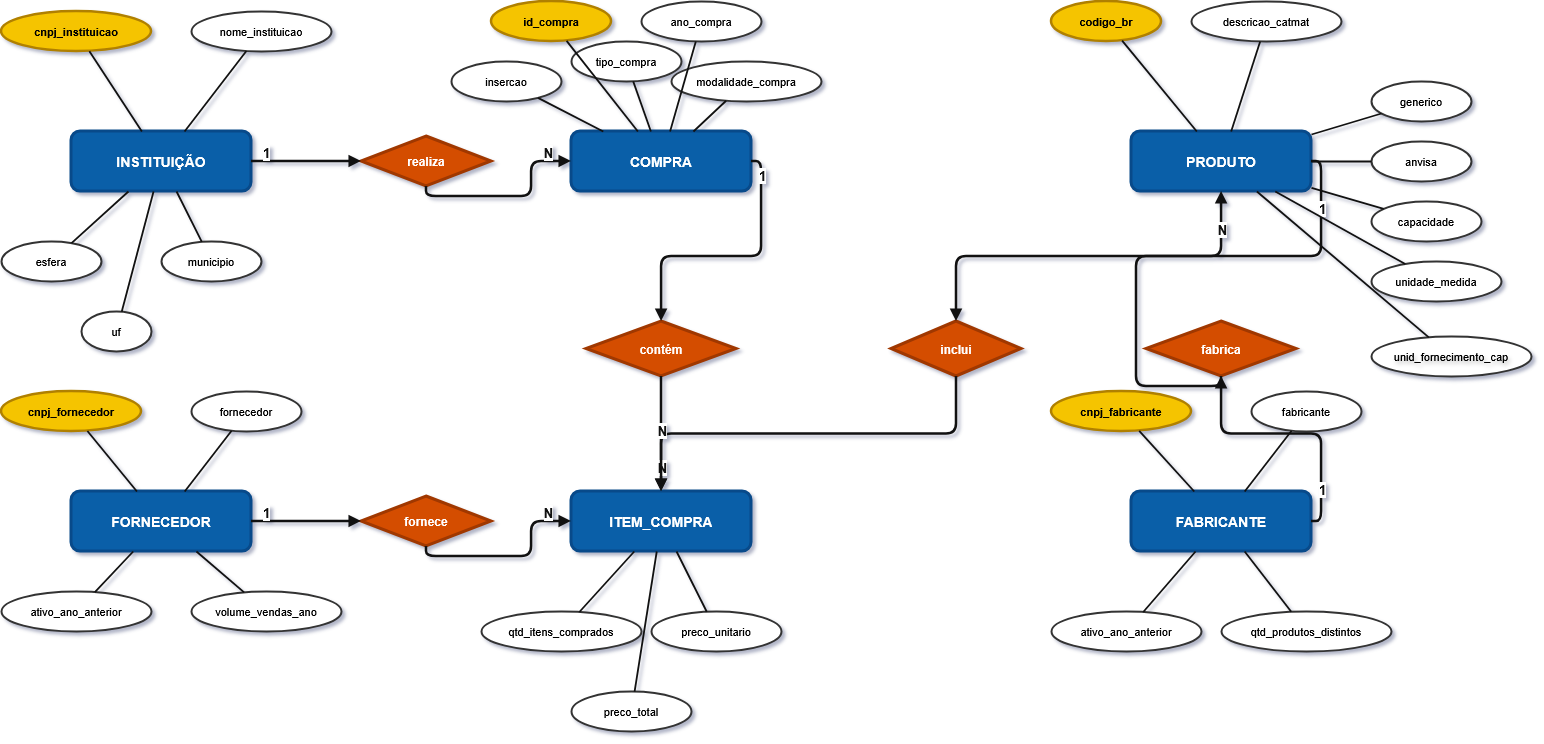

The diagram above was exported from draw.io. Its source (the exported page's mxGraphModel, read from the mxfile embedded in the PNG):
<mxGraphModel dx="1585" dy="866" grid="0" gridSize="10" guides="1" tooltips="1" connect="1" arrows="1" fold="1" page="1" pageScale="1" pageWidth="1600" pageHeight="900" background="#ffffff" math="0" shadow="1">
  <root>
    <mxCell id="0" />
    <mxCell id="1" parent="0" />
    <mxCell id="E_INST" parent="1" style="rounded=1;whiteSpace=wrap;html=1;fillColor=#0a5fa8;strokeColor=#084a8a;fontColor=#ffffff;fontStyle=1;fontSize=14;strokeWidth=3;" value="INSTITUIÇÃO" vertex="1">
      <mxGeometry height="60" width="180" x="80" y="200" as="geometry" />
    </mxCell>
    <mxCell id="E_COMP" parent="1" style="rounded=1;whiteSpace=wrap;html=1;fillColor=#0a5fa8;strokeColor=#084a8a;fontColor=#ffffff;fontStyle=1;fontSize=14;strokeWidth=3;" value="COMPRA" vertex="1">
      <mxGeometry height="60" width="180" x="580" y="200" as="geometry" />
    </mxCell>
    <mxCell id="E_PROD" parent="1" style="rounded=1;whiteSpace=wrap;html=1;fillColor=#0a5fa8;strokeColor=#084a8a;fontColor=#ffffff;fontStyle=1;fontSize=14;strokeWidth=3;" value="PRODUTO" vertex="1">
      <mxGeometry height="60" width="180" x="1140" y="200" as="geometry" />
    </mxCell>
    <mxCell id="E_ITEM" parent="1" style="rounded=1;whiteSpace=wrap;html=1;fillColor=#0a5fa8;strokeColor=#084a8a;fontColor=#ffffff;fontStyle=1;fontSize=14;strokeWidth=3;" value="ITEM_COMPRA" vertex="1">
      <mxGeometry height="60" width="180" x="580" y="560" as="geometry" />
    </mxCell>
    <mxCell id="E_FORN" parent="1" style="rounded=1;whiteSpace=wrap;html=1;fillColor=#0a5fa8;strokeColor=#084a8a;fontColor=#ffffff;fontStyle=1;fontSize=14;strokeWidth=3;" value="FORNECEDOR" vertex="1">
      <mxGeometry height="60" width="180" x="80" y="560" as="geometry" />
    </mxCell>
    <mxCell id="E_FAB" parent="1" style="rounded=1;whiteSpace=wrap;html=1;fillColor=#0a5fa8;strokeColor=#084a8a;fontColor=#ffffff;fontStyle=1;fontSize=14;strokeWidth=3;" value="FABRICANTE" vertex="1">
      <mxGeometry height="60" width="180" x="1140" y="560" as="geometry" />
    </mxCell>
    <mxCell id="R_REA" parent="1" style="rhombus;whiteSpace=wrap;html=1;fillColor=#d44d00;strokeColor=#a03800;fontColor=#ffffff;fontStyle=1;fontSize=12;strokeWidth=3;" value="realiza" vertex="1">
      <mxGeometry height="50" width="130" x="370" y="205" as="geometry" />
    </mxCell>
    <mxCell id="R_CON" parent="1" style="rhombus;whiteSpace=wrap;html=1;fillColor=#d44d00;strokeColor=#a03800;fontColor=#ffffff;fontStyle=1;fontSize=12;strokeWidth=3;" value="contém" vertex="1">
      <mxGeometry height="55" width="150" x="595" y="390" as="geometry" />
    </mxCell>
    <mxCell id="R_INC" parent="1" style="rhombus;whiteSpace=wrap;html=1;fillColor=#d44d00;strokeColor=#a03800;fontColor=#ffffff;fontStyle=1;fontSize=12;strokeWidth=3;" value="inclui" vertex="1">
      <mxGeometry height="55" width="130" x="900" y="390" as="geometry" />
    </mxCell>
    <mxCell id="R_FOR" parent="1" style="rhombus;whiteSpace=wrap;html=1;fillColor=#d44d00;strokeColor=#a03800;fontColor=#ffffff;fontStyle=1;fontSize=12;strokeWidth=3;" value="fornece" vertex="1">
      <mxGeometry height="50" width="130" x="370" y="565" as="geometry" />
    </mxCell>
    <mxCell id="R_FAB" parent="1" style="rhombus;whiteSpace=wrap;html=1;fillColor=#d44d00;strokeColor=#a03800;fontColor=#ffffff;fontStyle=1;fontSize=12;strokeWidth=3;" value="fabrica" vertex="1">
      <mxGeometry height="55" width="150" x="1155" y="390" as="geometry" />
    </mxCell>
    <mxCell id="A_INST1" parent="1" style="ellipse;whiteSpace=wrap;html=1;fillColor=#f5c400;strokeColor=#b08000;fontStyle=1;fontSize=11;strokeWidth=2.5;" value="cnpj_instituicao" vertex="1">
      <mxGeometry height="40" width="150" x="10" y="80" as="geometry" />
    </mxCell>
    <mxCell id="A_INST2" parent="1" style="ellipse;whiteSpace=wrap;html=1;fillColor=#ffffff;strokeColor=#333333;fontSize=11;strokeWidth=2;" value="nome_instituicao" vertex="1">
      <mxGeometry height="40" width="140" x="200" y="80" as="geometry" />
    </mxCell>
    <mxCell id="A_INST3" parent="1" style="ellipse;whiteSpace=wrap;html=1;fillColor=#ffffff;strokeColor=#333333;fontSize=11;strokeWidth=2;" value="esfera" vertex="1">
      <mxGeometry height="40" width="100" x="10" y="310" as="geometry" />
    </mxCell>
    <mxCell id="A_INST4" parent="1" style="ellipse;whiteSpace=wrap;html=1;fillColor=#ffffff;strokeColor=#333333;fontSize=11;strokeWidth=2;" value="municipio" vertex="1">
      <mxGeometry height="40" width="100" x="170" y="310" as="geometry" />
    </mxCell>
    <mxCell id="A_INST5" parent="1" style="ellipse;whiteSpace=wrap;html=1;fillColor=#ffffff;strokeColor=#333333;fontSize=11;strokeWidth=2;" value="uf" vertex="1">
      <mxGeometry height="40" width="70" x="90" y="380" as="geometry" />
    </mxCell>
    <mxCell id="A_COMP1" parent="1" style="ellipse;whiteSpace=wrap;html=1;fillColor=#f5c400;strokeColor=#b08000;fontStyle=1;fontSize=11;strokeWidth=2.5;" value="id_compra" vertex="1">
      <mxGeometry height="40" width="120" x="500" y="70" as="geometry" />
    </mxCell>
    <mxCell id="A_COMP2" parent="1" style="ellipse;whiteSpace=wrap;html=1;fillColor=#ffffff;strokeColor=#333333;fontSize=11;strokeWidth=2;" value="ano_compra" vertex="1">
      <mxGeometry height="40" width="120" x="650" y="70" as="geometry" />
    </mxCell>
    <mxCell id="A_COMP3" parent="1" style="ellipse;whiteSpace=wrap;html=1;fillColor=#ffffff;strokeColor=#333333;fontSize=11;strokeWidth=2;" value="insercao" vertex="1">
      <mxGeometry height="40" width="110" x="460" y="130" as="geometry" />
    </mxCell>
    <mxCell id="A_COMP4" parent="1" style="ellipse;whiteSpace=wrap;html=1;fillColor=#ffffff;strokeColor=#333333;fontSize=11;strokeWidth=2;" value="modalidade_compra" vertex="1">
      <mxGeometry height="40" width="150" x="680" y="130" as="geometry" />
    </mxCell>
    <mxCell id="A_COMP5" parent="1" style="ellipse;whiteSpace=wrap;html=1;fillColor=#ffffff;strokeColor=#333333;fontSize=11;strokeWidth=2;" value="tipo_compra" vertex="1">
      <mxGeometry height="40" width="110" x="580" y="110" as="geometry" />
    </mxCell>
    <mxCell id="A_PROD1" parent="1" style="ellipse;whiteSpace=wrap;html=1;fillColor=#f5c400;strokeColor=#b08000;fontStyle=1;fontSize=11;strokeWidth=2.5;" value="codigo_br" vertex="1">
      <mxGeometry height="40" width="110" x="1060" y="70" as="geometry" />
    </mxCell>
    <mxCell id="A_PROD2" parent="1" style="ellipse;whiteSpace=wrap;html=1;fillColor=#ffffff;strokeColor=#333333;fontSize=11;strokeWidth=2;" value="descricao_catmat" vertex="1">
      <mxGeometry height="40" width="150" x="1200" y="70" as="geometry" />
    </mxCell>
    <mxCell id="A_PROD3" parent="1" style="ellipse;whiteSpace=wrap;html=1;fillColor=#ffffff;strokeColor=#333333;fontSize=11;strokeWidth=2;" value="generico" vertex="1">
      <mxGeometry height="40" width="100" x="1380" y="150" as="geometry" />
    </mxCell>
    <mxCell id="A_PROD4" parent="1" style="ellipse;whiteSpace=wrap;html=1;fillColor=#ffffff;strokeColor=#333333;fontSize=11;strokeWidth=2;" value="anvisa" vertex="1">
      <mxGeometry height="40" width="100" x="1380" y="210" as="geometry" />
    </mxCell>
    <mxCell id="A_PROD5" parent="1" style="ellipse;whiteSpace=wrap;html=1;fillColor=#ffffff;strokeColor=#333333;fontSize=11;strokeWidth=2;" value="capacidade" vertex="1">
      <mxGeometry height="40" width="110" x="1380" y="270" as="geometry" />
    </mxCell>
    <mxCell id="A_PROD6" parent="1" style="ellipse;whiteSpace=wrap;html=1;fillColor=#ffffff;strokeColor=#333333;fontSize=11;strokeWidth=2;" value="unidade_medida" vertex="1">
      <mxGeometry height="40" width="130" x="1380" y="330" as="geometry" />
    </mxCell>
    <mxCell id="A_PROD7" parent="1" style="ellipse;whiteSpace=wrap;html=1;fillColor=#ffffff;strokeColor=#333333;fontSize=11;strokeWidth=2;textShadow=1;labelBorderColor=none;" value="unid_fornecimento_cap" vertex="1">
      <mxGeometry height="40" width="160" x="1380" y="405" as="geometry" />
    </mxCell>
    <mxCell id="A_ITEM1" parent="1" style="ellipse;whiteSpace=wrap;html=1;fillColor=#ffffff;strokeColor=#333333;fontSize=11;strokeWidth=2;" value="qtd_itens_comprados" vertex="1">
      <mxGeometry height="40" width="160" x="490" y="680" as="geometry" />
    </mxCell>
    <mxCell id="A_ITEM2" parent="1" style="ellipse;whiteSpace=wrap;html=1;fillColor=#ffffff;strokeColor=#333333;fontSize=11;strokeWidth=2;" value="preco_unitario" vertex="1">
      <mxGeometry height="40" width="130" x="660" y="680" as="geometry" />
    </mxCell>
    <mxCell id="A_ITEM3" parent="1" style="ellipse;whiteSpace=wrap;html=1;fillColor=#ffffff;strokeColor=#333333;fontSize=11;strokeWidth=2;" value="preco_total" vertex="1">
      <mxGeometry height="40" width="120" x="580" y="760" as="geometry" />
    </mxCell>
    <mxCell id="A_FORN1" parent="1" style="ellipse;whiteSpace=wrap;html=1;fillColor=#f5c400;strokeColor=#b08000;fontStyle=1;fontSize=11;strokeWidth=2.5;" value="cnpj_fornecedor" vertex="1">
      <mxGeometry height="40" width="140" x="10" y="460" as="geometry" />
    </mxCell>
    <mxCell id="A_FORN2" parent="1" style="ellipse;whiteSpace=wrap;html=1;fillColor=#ffffff;strokeColor=#333333;fontSize=11;strokeWidth=2;" value="fornecedor" vertex="1">
      <mxGeometry height="40" width="110" x="200" y="460" as="geometry" />
    </mxCell>
    <mxCell id="A_FORN3" parent="1" style="ellipse;whiteSpace=wrap;html=1;fillColor=#ffffff;strokeColor=#333333;fontSize=11;strokeWidth=2;" value="ativo_ano_anterior" vertex="1">
      <mxGeometry height="40" width="150" x="10" y="660" as="geometry" />
    </mxCell>
    <mxCell id="A_FORN4" parent="1" style="ellipse;whiteSpace=wrap;html=1;fillColor=#ffffff;strokeColor=#333333;fontSize=11;strokeWidth=2;" value="volume_vendas_ano" vertex="1">
      <mxGeometry height="40" width="150" x="200" y="660" as="geometry" />
    </mxCell>
    <mxCell id="A_FAB1" parent="1" style="ellipse;whiteSpace=wrap;html=1;fillColor=#f5c400;strokeColor=#b08000;fontStyle=1;fontSize=11;strokeWidth=2.5;" value="cnpj_fabricante" vertex="1">
      <mxGeometry height="40" width="140" x="1060" y="460" as="geometry" />
    </mxCell>
    <mxCell id="A_FAB2" parent="1" style="ellipse;whiteSpace=wrap;html=1;fillColor=#ffffff;strokeColor=#333333;fontSize=11;strokeWidth=2;" value="fabricante" vertex="1">
      <mxGeometry height="40" width="110" x="1260" y="460" as="geometry" />
    </mxCell>
    <mxCell id="A_FAB3" parent="1" style="ellipse;whiteSpace=wrap;html=1;fillColor=#ffffff;strokeColor=#333333;fontSize=11;strokeWidth=2;" value="ativo_ano_anterior" vertex="1">
      <mxGeometry height="40" width="150" x="1060" y="680" as="geometry" />
    </mxCell>
    <mxCell id="A_FAB4" parent="1" style="ellipse;whiteSpace=wrap;html=1;fillColor=#ffffff;strokeColor=#333333;fontSize=11;strokeWidth=2;" value="qtd_produtos_distintos" vertex="1">
      <mxGeometry height="40" width="170" x="1230" y="680" as="geometry" />
    </mxCell>
    <mxCell id="L1" edge="1" parent="1" source="E_INST" style="edgeStyle=orthogonalEdgeStyle;strokeColor=#111111;strokeWidth=2.5;endArrow=block;endFill=1;exitX=0.5;exitY=0.5;" target="R_REA">
      <mxGeometry relative="1" as="geometry" />
    </mxCell>
    <mxCell id="L1a" connectable="0" parent="L1" style="resizable=0;html=1;align=center;verticalAlign=bottom;labelBackgroundColor=#ffffff;fontSize=13;fontStyle=1;fontColor=#111111;" value="1" vertex="1">
      <mxGeometry relative="1" x="-0.75" as="geometry">
        <mxPoint as="offset" />
      </mxGeometry>
    </mxCell>
    <mxCell id="L2" edge="1" parent="1" source="R_REA" style="edgeStyle=orthogonalEdgeStyle;strokeColor=#111111;strokeWidth=2.5;endArrow=block;endFill=1;exitX=0.5;exitY=0.5;" target="E_COMP">
      <mxGeometry relative="1" as="geometry" />
    </mxCell>
    <mxCell id="L2a" connectable="0" parent="L2" style="resizable=0;html=1;align=center;verticalAlign=bottom;labelBackgroundColor=#ffffff;fontSize=13;fontStyle=1;fontColor=#111111;" value="N" vertex="1">
      <mxGeometry relative="1" x="0.75" as="geometry">
        <mxPoint as="offset" />
      </mxGeometry>
    </mxCell>
    <mxCell id="L3" edge="1" parent="1" source="E_COMP" style="edgeStyle=orthogonalEdgeStyle;strokeColor=#111111;strokeWidth=2.5;endArrow=block;endFill=1;exitX=0.5;exitY=0.5;" target="R_CON">
      <mxGeometry relative="1" as="geometry" />
    </mxCell>
    <mxCell id="L3a" connectable="0" parent="L3" style="resizable=0;html=1;align=center;verticalAlign=bottom;labelBackgroundColor=#ffffff;fontSize=13;fontStyle=1;fontColor=#111111;" value="1" vertex="1">
      <mxGeometry relative="1" x="-0.75" as="geometry">
        <mxPoint as="offset" />
      </mxGeometry>
    </mxCell>
    <mxCell id="L4" edge="1" parent="1" source="R_CON" style="edgeStyle=orthogonalEdgeStyle;strokeColor=#111111;strokeWidth=2.5;endArrow=block;endFill=1;exitX=0.5;exitY=0.5;" target="E_ITEM">
      <mxGeometry relative="1" as="geometry" />
    </mxCell>
    <mxCell id="L4a" connectable="0" parent="L4" style="resizable=0;html=1;align=center;verticalAlign=bottom;labelBackgroundColor=#ffffff;fontSize=13;fontStyle=1;fontColor=#111111;" value="N" vertex="1">
      <mxGeometry relative="1" x="0.75" as="geometry">
        <mxPoint as="offset" />
      </mxGeometry>
    </mxCell>
    <mxCell id="L5" edge="1" parent="1" source="E_PROD" style="edgeStyle=orthogonalEdgeStyle;strokeColor=#111111;strokeWidth=2.5;endArrow=block;endFill=1;exitX=0.5;exitY=0.5;" target="R_INC">
      <mxGeometry relative="1" as="geometry" />
    </mxCell>
    <mxCell id="L5a" connectable="0" parent="L5" style="resizable=0;html=1;align=center;verticalAlign=bottom;labelBackgroundColor=#ffffff;fontSize=13;fontStyle=1;fontColor=#111111;" value="1" vertex="1">
      <mxGeometry relative="1" x="-0.75" as="geometry">
        <mxPoint as="offset" />
      </mxGeometry>
    </mxCell>
    <mxCell id="L6" edge="1" parent="1" source="R_INC" style="edgeStyle=orthogonalEdgeStyle;strokeColor=#111111;strokeWidth=2.5;endArrow=block;endFill=1;exitX=0.5;exitY=0.5;" target="E_ITEM">
      <mxGeometry relative="1" as="geometry" />
    </mxCell>
    <mxCell id="L6a" connectable="0" parent="L6" style="resizable=0;html=1;align=center;verticalAlign=bottom;labelBackgroundColor=#ffffff;fontSize=13;fontStyle=1;fontColor=#111111;" value="N" vertex="1">
      <mxGeometry relative="1" x="0.75" as="geometry">
        <mxPoint as="offset" />
      </mxGeometry>
    </mxCell>
    <mxCell id="L7" edge="1" parent="1" source="E_FORN" style="edgeStyle=orthogonalEdgeStyle;strokeColor=#111111;strokeWidth=2.5;endArrow=block;endFill=1;exitX=0.5;exitY=0.5;" target="R_FOR">
      <mxGeometry relative="1" as="geometry" />
    </mxCell>
    <mxCell id="L7a" connectable="0" parent="L7" style="resizable=0;html=1;align=center;verticalAlign=bottom;labelBackgroundColor=#ffffff;fontSize=13;fontStyle=1;fontColor=#111111;" value="1" vertex="1">
      <mxGeometry relative="1" x="-0.75" as="geometry">
        <mxPoint as="offset" />
      </mxGeometry>
    </mxCell>
    <mxCell id="L8" edge="1" parent="1" source="R_FOR" style="edgeStyle=orthogonalEdgeStyle;strokeColor=#111111;strokeWidth=2.5;endArrow=block;endFill=1;exitX=0.5;exitY=0.5;" target="E_ITEM">
      <mxGeometry relative="1" as="geometry" />
    </mxCell>
    <mxCell id="L8a" connectable="0" parent="L8" style="resizable=0;html=1;align=center;verticalAlign=bottom;labelBackgroundColor=#ffffff;fontSize=13;fontStyle=1;fontColor=#111111;" value="N" vertex="1">
      <mxGeometry relative="1" x="0.75" as="geometry">
        <mxPoint as="offset" />
      </mxGeometry>
    </mxCell>
    <mxCell id="L9" edge="1" parent="1" source="E_FAB" style="edgeStyle=orthogonalEdgeStyle;strokeColor=#111111;strokeWidth=2.5;endArrow=block;endFill=1;exitX=0.5;exitY=0.5;" target="R_FAB">
      <mxGeometry relative="1" as="geometry" />
    </mxCell>
    <mxCell id="L9a" connectable="0" parent="L9" style="resizable=0;html=1;align=center;verticalAlign=bottom;labelBackgroundColor=#ffffff;fontSize=13;fontStyle=1;fontColor=#111111;" value="1" vertex="1">
      <mxGeometry relative="1" x="-0.75" as="geometry">
        <mxPoint as="offset" />
      </mxGeometry>
    </mxCell>
    <mxCell id="L10" edge="1" parent="1" source="R_FAB" style="edgeStyle=orthogonalEdgeStyle;strokeColor=#111111;strokeWidth=2.5;endArrow=block;endFill=1;exitX=0.5;exitY=0.5;" target="E_PROD">
      <mxGeometry relative="1" as="geometry" />
    </mxCell>
    <mxCell id="L10a" connectable="0" parent="L10" style="resizable=0;html=1;align=center;verticalAlign=bottom;labelBackgroundColor=#ffffff;fontSize=13;fontStyle=1;fontColor=#111111;" value="N" vertex="1">
      <mxGeometry relative="1" x="0.75" as="geometry">
        <mxPoint as="offset" />
      </mxGeometry>
    </mxCell>
    <mxCell id="LA1" edge="1" parent="1" source="E_INST" style="edgeStyle=none;strokeColor=#111111;strokeWidth=1.8;endArrow=none;" target="A_INST1">
      <mxGeometry relative="1" as="geometry" />
    </mxCell>
    <mxCell id="LA2" edge="1" parent="1" source="E_INST" style="edgeStyle=none;strokeColor=#111111;strokeWidth=1.8;endArrow=none;" target="A_INST2">
      <mxGeometry relative="1" as="geometry" />
    </mxCell>
    <mxCell id="LA3" edge="1" parent="1" source="E_INST" style="edgeStyle=none;strokeColor=#111111;strokeWidth=1.8;endArrow=none;" target="A_INST3">
      <mxGeometry relative="1" as="geometry" />
    </mxCell>
    <mxCell id="LA4" edge="1" parent="1" source="E_INST" style="edgeStyle=none;strokeColor=#111111;strokeWidth=1.8;endArrow=none;" target="A_INST4">
      <mxGeometry relative="1" as="geometry" />
    </mxCell>
    <mxCell id="LA5" edge="1" parent="1" source="E_INST" style="edgeStyle=none;strokeColor=#111111;strokeWidth=1.8;endArrow=none;" target="A_INST5">
      <mxGeometry relative="1" as="geometry" />
    </mxCell>
    <mxCell id="LC1" edge="1" parent="1" source="E_COMP" style="edgeStyle=none;strokeColor=#111111;strokeWidth=1.8;endArrow=none;" target="A_COMP1">
      <mxGeometry relative="1" as="geometry" />
    </mxCell>
    <mxCell id="LC2" edge="1" parent="1" source="E_COMP" style="edgeStyle=none;strokeColor=#111111;strokeWidth=1.8;endArrow=none;" target="A_COMP2">
      <mxGeometry relative="1" as="geometry" />
    </mxCell>
    <mxCell id="LC3" edge="1" parent="1" source="E_COMP" style="edgeStyle=none;strokeColor=#111111;strokeWidth=1.8;endArrow=none;" target="A_COMP3">
      <mxGeometry relative="1" as="geometry" />
    </mxCell>
    <mxCell id="LC4" edge="1" parent="1" source="E_COMP" style="edgeStyle=none;strokeColor=#111111;strokeWidth=1.8;endArrow=none;" target="A_COMP4">
      <mxGeometry relative="1" as="geometry" />
    </mxCell>
    <mxCell id="LC5" edge="1" parent="1" source="E_COMP" style="edgeStyle=none;strokeColor=#111111;strokeWidth=1.8;endArrow=none;" target="A_COMP5">
      <mxGeometry relative="1" as="geometry" />
    </mxCell>
    <mxCell id="LP1" edge="1" parent="1" source="E_PROD" style="edgeStyle=none;strokeColor=#111111;strokeWidth=1.8;endArrow=none;" target="A_PROD1">
      <mxGeometry relative="1" as="geometry" />
    </mxCell>
    <mxCell id="LP2" edge="1" parent="1" source="E_PROD" style="edgeStyle=none;strokeColor=#111111;strokeWidth=1.8;endArrow=none;" target="A_PROD2">
      <mxGeometry relative="1" as="geometry" />
    </mxCell>
    <mxCell id="LP3" edge="1" parent="1" source="E_PROD" style="edgeStyle=none;strokeColor=#111111;strokeWidth=1.8;endArrow=none;" target="A_PROD3">
      <mxGeometry relative="1" as="geometry" />
    </mxCell>
    <mxCell id="LP4" edge="1" parent="1" source="E_PROD" style="edgeStyle=none;strokeColor=#111111;strokeWidth=1.8;endArrow=none;" target="A_PROD4">
      <mxGeometry relative="1" as="geometry" />
    </mxCell>
    <mxCell id="LP5" edge="1" parent="1" source="E_PROD" style="edgeStyle=none;strokeColor=#111111;strokeWidth=1.8;endArrow=none;" target="A_PROD5">
      <mxGeometry relative="1" as="geometry" />
    </mxCell>
    <mxCell id="LP6" edge="1" parent="1" source="E_PROD" style="edgeStyle=none;strokeColor=#111111;strokeWidth=1.8;endArrow=none;" target="A_PROD6">
      <mxGeometry relative="1" as="geometry" />
    </mxCell>
    <mxCell id="LP7" edge="1" parent="1" source="E_PROD" style="edgeStyle=none;strokeColor=#111111;strokeWidth=1.8;endArrow=none;" target="A_PROD7">
      <mxGeometry relative="1" as="geometry" />
    </mxCell>
    <mxCell id="LI1" edge="1" parent="1" source="E_ITEM" style="edgeStyle=none;strokeColor=#111111;strokeWidth=1.8;endArrow=none;" target="A_ITEM1">
      <mxGeometry relative="1" as="geometry" />
    </mxCell>
    <mxCell id="LI2" edge="1" parent="1" source="E_ITEM" style="edgeStyle=none;strokeColor=#111111;strokeWidth=1.8;endArrow=none;" target="A_ITEM2">
      <mxGeometry relative="1" as="geometry" />
    </mxCell>
    <mxCell id="LI3" edge="1" parent="1" source="E_ITEM" style="edgeStyle=none;strokeColor=#111111;strokeWidth=1.8;endArrow=none;" target="A_ITEM3">
      <mxGeometry relative="1" as="geometry" />
    </mxCell>
    <mxCell id="LF1" edge="1" parent="1" source="E_FORN" style="edgeStyle=none;strokeColor=#111111;strokeWidth=1.8;endArrow=none;" target="A_FORN1">
      <mxGeometry relative="1" as="geometry" />
    </mxCell>
    <mxCell id="LF2" edge="1" parent="1" source="E_FORN" style="edgeStyle=none;strokeColor=#111111;strokeWidth=1.8;endArrow=none;" target="A_FORN2">
      <mxGeometry relative="1" as="geometry" />
    </mxCell>
    <mxCell id="LF3" edge="1" parent="1" source="E_FORN" style="edgeStyle=none;strokeColor=#111111;strokeWidth=1.8;endArrow=none;" target="A_FORN3">
      <mxGeometry relative="1" as="geometry" />
    </mxCell>
    <mxCell id="LF4" edge="1" parent="1" source="E_FORN" style="edgeStyle=none;strokeColor=#111111;strokeWidth=1.8;endArrow=none;" target="A_FORN4">
      <mxGeometry relative="1" as="geometry" />
    </mxCell>
    <mxCell id="LB1" edge="1" parent="1" source="E_FAB" style="edgeStyle=none;strokeColor=#111111;strokeWidth=1.8;endArrow=none;" target="A_FAB1">
      <mxGeometry relative="1" as="geometry" />
    </mxCell>
    <mxCell id="LB2" edge="1" parent="1" source="E_FAB" style="edgeStyle=none;strokeColor=#111111;strokeWidth=1.8;endArrow=none;" target="A_FAB2">
      <mxGeometry relative="1" as="geometry" />
    </mxCell>
    <mxCell id="LB3" edge="1" parent="1" source="E_FAB" style="edgeStyle=none;strokeColor=#111111;strokeWidth=1.8;endArrow=none;" target="A_FAB3">
      <mxGeometry relative="1" as="geometry" />
    </mxCell>
    <mxCell id="LB4" edge="1" parent="1" source="E_FAB" style="edgeStyle=none;strokeColor=#111111;strokeWidth=1.8;endArrow=none;" target="A_FAB4">
      <mxGeometry relative="1" as="geometry" />
    </mxCell>
  </root>
</mxGraphModel>